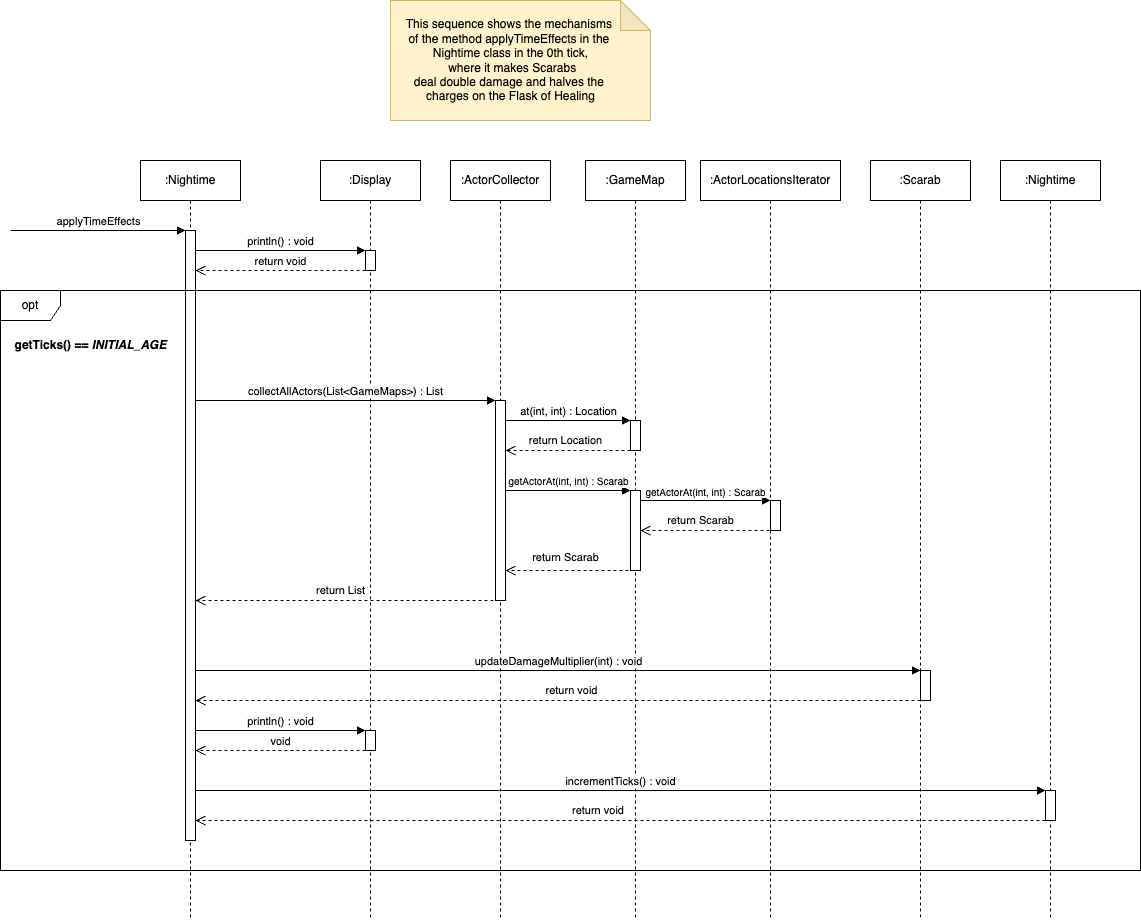

The diagram above was exported from draw.io. Its source (the exported page's mxGraphModel, read from the mxfile embedded in the PNG):
<mxGraphModel dx="1510" dy="866" grid="1" gridSize="10" guides="1" tooltips="1" connect="1" arrows="1" fold="1" page="0" pageScale="1" pageWidth="850" pageHeight="1100" math="0" shadow="0">
  <root>
    <mxCell id="0" />
    <mxCell id="1" parent="0" />
    <mxCell id="aM9ryv3xv72pqoxQDRHE-1" value=":Nightime" style="shape=umlLifeline;perimeter=lifelinePerimeter;whiteSpace=wrap;html=1;container=0;dropTarget=0;collapsible=0;recursiveResize=0;outlineConnect=0;portConstraint=eastwest;newEdgeStyle={&quot;edgeStyle&quot;:&quot;elbowEdgeStyle&quot;,&quot;elbow&quot;:&quot;vertical&quot;,&quot;curved&quot;:0,&quot;rounded&quot;:0};" parent="1" vertex="1">
      <mxGeometry x="40" y="40" width="100" height="760" as="geometry" />
    </mxCell>
    <mxCell id="aM9ryv3xv72pqoxQDRHE-2" value="" style="html=1;points=[];perimeter=orthogonalPerimeter;outlineConnect=0;targetShapes=umlLifeline;portConstraint=eastwest;newEdgeStyle={&quot;edgeStyle&quot;:&quot;elbowEdgeStyle&quot;,&quot;elbow&quot;:&quot;vertical&quot;,&quot;curved&quot;:0,&quot;rounded&quot;:0};" parent="aM9ryv3xv72pqoxQDRHE-1" vertex="1">
      <mxGeometry x="45" y="70" width="10" height="610" as="geometry" />
    </mxCell>
    <mxCell id="aM9ryv3xv72pqoxQDRHE-5" value=":Display" style="shape=umlLifeline;perimeter=lifelinePerimeter;whiteSpace=wrap;html=1;container=0;dropTarget=0;collapsible=0;recursiveResize=0;outlineConnect=0;portConstraint=eastwest;newEdgeStyle={&quot;edgeStyle&quot;:&quot;elbowEdgeStyle&quot;,&quot;elbow&quot;:&quot;vertical&quot;,&quot;curved&quot;:0,&quot;rounded&quot;:0};" parent="1" vertex="1">
      <mxGeometry x="220" y="40" width="100" height="760" as="geometry" />
    </mxCell>
    <mxCell id="aM9ryv3xv72pqoxQDRHE-6" value="" style="html=1;points=[];perimeter=orthogonalPerimeter;outlineConnect=0;targetShapes=umlLifeline;portConstraint=eastwest;newEdgeStyle={&quot;edgeStyle&quot;:&quot;elbowEdgeStyle&quot;,&quot;elbow&quot;:&quot;vertical&quot;,&quot;curved&quot;:0,&quot;rounded&quot;:0};" parent="aM9ryv3xv72pqoxQDRHE-5" vertex="1">
      <mxGeometry x="45" y="90" width="10" height="20" as="geometry" />
    </mxCell>
    <mxCell id="gcXAWOpPtDXwNF1dFm0f-27" value="" style="html=1;points=[];perimeter=orthogonalPerimeter;outlineConnect=0;targetShapes=umlLifeline;portConstraint=eastwest;newEdgeStyle={&quot;edgeStyle&quot;:&quot;elbowEdgeStyle&quot;,&quot;elbow&quot;:&quot;vertical&quot;,&quot;curved&quot;:0,&quot;rounded&quot;:0};" vertex="1" parent="aM9ryv3xv72pqoxQDRHE-5">
      <mxGeometry x="45" y="570" width="10" height="20" as="geometry" />
    </mxCell>
    <mxCell id="aM9ryv3xv72pqoxQDRHE-7" value="applyTimeEffects" style="html=1;verticalAlign=bottom;endArrow=block;edgeStyle=elbowEdgeStyle;elbow=vertical;curved=0;rounded=0;" parent="1" target="aM9ryv3xv72pqoxQDRHE-2" edge="1">
      <mxGeometry relative="1" as="geometry">
        <mxPoint x="-90" y="110" as="sourcePoint" />
        <Array as="points">
          <mxPoint x="-5" y="110" />
        </Array>
        <mxPoint x="80.00000000000011" y="110" as="targetPoint" />
      </mxGeometry>
    </mxCell>
    <mxCell id="gcXAWOpPtDXwNF1dFm0f-1" value="" style="shape=note;whiteSpace=wrap;html=1;backgroundOutline=1;darkOpacity=0.05;fillColor=#fff2cc;strokeColor=#d6b656;" vertex="1" parent="1">
      <mxGeometry x="290" y="-120" width="260" height="120" as="geometry" />
    </mxCell>
    <mxCell id="gcXAWOpPtDXwNF1dFm0f-2" value="This sequence shows the mechanisms&amp;nbsp;&lt;div&gt;of the method applyTimeEffects in the&amp;nbsp;&lt;div&gt;Nightime class in the 0th tick,&lt;/div&gt;&lt;div&gt;&amp;nbsp;where it makes Scarabs&lt;/div&gt;&lt;/div&gt;&lt;div&gt;deal double damage and halves the&amp;nbsp;&lt;/div&gt;&lt;div&gt;charges on the Flask of Healing&lt;/div&gt;" style="text;html=1;align=center;verticalAlign=middle;resizable=0;points=[];autosize=1;strokeColor=none;fillColor=none;" vertex="1" parent="1">
      <mxGeometry x="295" y="-110" width="230" height="100" as="geometry" />
    </mxCell>
    <mxCell id="gcXAWOpPtDXwNF1dFm0f-3" value=":ActorCollector" style="shape=umlLifeline;perimeter=lifelinePerimeter;whiteSpace=wrap;html=1;container=0;dropTarget=0;collapsible=0;recursiveResize=0;outlineConnect=0;portConstraint=eastwest;newEdgeStyle={&quot;edgeStyle&quot;:&quot;elbowEdgeStyle&quot;,&quot;elbow&quot;:&quot;vertical&quot;,&quot;curved&quot;:0,&quot;rounded&quot;:0};" vertex="1" parent="1">
      <mxGeometry x="350" y="40" width="100" height="760" as="geometry" />
    </mxCell>
    <mxCell id="gcXAWOpPtDXwNF1dFm0f-4" value="" style="html=1;points=[];perimeter=orthogonalPerimeter;outlineConnect=0;targetShapes=umlLifeline;portConstraint=eastwest;newEdgeStyle={&quot;edgeStyle&quot;:&quot;elbowEdgeStyle&quot;,&quot;elbow&quot;:&quot;vertical&quot;,&quot;curved&quot;:0,&quot;rounded&quot;:0};" vertex="1" parent="gcXAWOpPtDXwNF1dFm0f-3">
      <mxGeometry x="45" y="240" width="10" height="200" as="geometry" />
    </mxCell>
    <mxCell id="gcXAWOpPtDXwNF1dFm0f-5" value="println() : void" style="html=1;verticalAlign=bottom;endArrow=block;edgeStyle=elbowEdgeStyle;elbow=vertical;curved=0;rounded=0;" edge="1" parent="1" source="aM9ryv3xv72pqoxQDRHE-2" target="aM9ryv3xv72pqoxQDRHE-6">
      <mxGeometry relative="1" as="geometry">
        <mxPoint x="120" y="130" as="sourcePoint" />
        <Array as="points">
          <mxPoint x="190" y="130" />
        </Array>
        <mxPoint x="260" y="130" as="targetPoint" />
      </mxGeometry>
    </mxCell>
    <mxCell id="gcXAWOpPtDXwNF1dFm0f-6" value="return void" style="html=1;verticalAlign=bottom;endArrow=open;dashed=1;endSize=8;edgeStyle=elbowEdgeStyle;elbow=vertical;curved=0;rounded=0;" edge="1" parent="1" source="aM9ryv3xv72pqoxQDRHE-6" target="aM9ryv3xv72pqoxQDRHE-2">
      <mxGeometry relative="1" as="geometry">
        <mxPoint x="120" y="150" as="targetPoint" />
        <Array as="points">
          <mxPoint x="170" y="150" />
        </Array>
        <mxPoint x="260" y="150" as="sourcePoint" />
      </mxGeometry>
    </mxCell>
    <mxCell id="gcXAWOpPtDXwNF1dFm0f-9" value=":GameMap" style="shape=umlLifeline;perimeter=lifelinePerimeter;whiteSpace=wrap;html=1;container=0;dropTarget=0;collapsible=0;recursiveResize=0;outlineConnect=0;portConstraint=eastwest;newEdgeStyle={&quot;edgeStyle&quot;:&quot;elbowEdgeStyle&quot;,&quot;elbow&quot;:&quot;vertical&quot;,&quot;curved&quot;:0,&quot;rounded&quot;:0};" vertex="1" parent="1">
      <mxGeometry x="485" y="40" width="100" height="760" as="geometry" />
    </mxCell>
    <mxCell id="gcXAWOpPtDXwNF1dFm0f-10" value="" style="html=1;points=[];perimeter=orthogonalPerimeter;outlineConnect=0;targetShapes=umlLifeline;portConstraint=eastwest;newEdgeStyle={&quot;edgeStyle&quot;:&quot;elbowEdgeStyle&quot;,&quot;elbow&quot;:&quot;vertical&quot;,&quot;curved&quot;:0,&quot;rounded&quot;:0};" vertex="1" parent="gcXAWOpPtDXwNF1dFm0f-9">
      <mxGeometry x="45" y="260" width="10" height="30" as="geometry" />
    </mxCell>
    <mxCell id="gcXAWOpPtDXwNF1dFm0f-13" value="" style="html=1;points=[];perimeter=orthogonalPerimeter;outlineConnect=0;targetShapes=umlLifeline;portConstraint=eastwest;newEdgeStyle={&quot;edgeStyle&quot;:&quot;elbowEdgeStyle&quot;,&quot;elbow&quot;:&quot;vertical&quot;,&quot;curved&quot;:0,&quot;rounded&quot;:0};" vertex="1" parent="gcXAWOpPtDXwNF1dFm0f-9">
      <mxGeometry x="45" y="330" width="10" height="80" as="geometry" />
    </mxCell>
    <mxCell id="gcXAWOpPtDXwNF1dFm0f-11" value="at(int, int) : Location" style="html=1;verticalAlign=bottom;endArrow=block;edgeStyle=elbowEdgeStyle;elbow=vertical;curved=0;rounded=0;" edge="1" parent="1" source="gcXAWOpPtDXwNF1dFm0f-4" target="gcXAWOpPtDXwNF1dFm0f-10">
      <mxGeometry relative="1" as="geometry">
        <mxPoint x="455" y="300" as="sourcePoint" />
        <Array as="points">
          <mxPoint x="470" y="300" />
        </Array>
        <mxPoint x="505" y="300" as="targetPoint" />
      </mxGeometry>
    </mxCell>
    <mxCell id="gcXAWOpPtDXwNF1dFm0f-12" value="" style="html=1;verticalAlign=bottom;endArrow=open;dashed=1;endSize=8;edgeStyle=elbowEdgeStyle;elbow=vertical;curved=0;rounded=0;" edge="1" parent="1" source="gcXAWOpPtDXwNF1dFm0f-10" target="gcXAWOpPtDXwNF1dFm0f-4">
      <mxGeometry relative="1" as="geometry">
        <mxPoint x="445" y="330" as="targetPoint" />
        <Array as="points">
          <mxPoint x="440" y="330" />
        </Array>
        <mxPoint x="515" y="330" as="sourcePoint" />
      </mxGeometry>
    </mxCell>
    <mxCell id="gcXAWOpPtDXwNF1dFm0f-35" value="return Location" style="edgeLabel;html=1;align=center;verticalAlign=middle;resizable=0;points=[];" vertex="1" connectable="0" parent="gcXAWOpPtDXwNF1dFm0f-12">
      <mxGeometry x="0.05" y="-1" relative="1" as="geometry">
        <mxPoint y="-9" as="offset" />
      </mxGeometry>
    </mxCell>
    <mxCell id="gcXAWOpPtDXwNF1dFm0f-14" value="&lt;font style=&quot;font-size: 10px;&quot;&gt;getActorAt(int, int) : Scarab&lt;/font&gt;" style="html=1;verticalAlign=bottom;endArrow=block;edgeStyle=elbowEdgeStyle;elbow=vertical;curved=0;rounded=0;fontSize=9;" edge="1" parent="1" source="gcXAWOpPtDXwNF1dFm0f-4" target="gcXAWOpPtDXwNF1dFm0f-13">
      <mxGeometry relative="1" as="geometry">
        <mxPoint x="420" y="370" as="sourcePoint" />
        <Array as="points">
          <mxPoint x="480" y="370" />
        </Array>
        <mxPoint x="515" y="370" as="targetPoint" />
      </mxGeometry>
    </mxCell>
    <mxCell id="gcXAWOpPtDXwNF1dFm0f-15" value=":ActorLocationsIterator" style="shape=umlLifeline;perimeter=lifelinePerimeter;whiteSpace=wrap;html=1;container=0;dropTarget=0;collapsible=0;recursiveResize=0;outlineConnect=0;portConstraint=eastwest;newEdgeStyle={&quot;edgeStyle&quot;:&quot;elbowEdgeStyle&quot;,&quot;elbow&quot;:&quot;vertical&quot;,&quot;curved&quot;:0,&quot;rounded&quot;:0};" vertex="1" parent="1">
      <mxGeometry x="600" y="40" width="140" height="760" as="geometry" />
    </mxCell>
    <mxCell id="gcXAWOpPtDXwNF1dFm0f-17" value="" style="html=1;points=[];perimeter=orthogonalPerimeter;outlineConnect=0;targetShapes=umlLifeline;portConstraint=eastwest;newEdgeStyle={&quot;edgeStyle&quot;:&quot;elbowEdgeStyle&quot;,&quot;elbow&quot;:&quot;vertical&quot;,&quot;curved&quot;:0,&quot;rounded&quot;:0};" vertex="1" parent="gcXAWOpPtDXwNF1dFm0f-15">
      <mxGeometry x="70" y="340" width="10" height="30" as="geometry" />
    </mxCell>
    <mxCell id="gcXAWOpPtDXwNF1dFm0f-18" value="getActorAt(int, int) : Scarab" style="html=1;verticalAlign=bottom;endArrow=block;edgeStyle=elbowEdgeStyle;elbow=vertical;curved=0;rounded=0;fontSize=10;" edge="1" parent="1" source="gcXAWOpPtDXwNF1dFm0f-13" target="gcXAWOpPtDXwNF1dFm0f-17">
      <mxGeometry relative="1" as="geometry">
        <mxPoint x="555" y="380" as="sourcePoint" />
        <Array as="points">
          <mxPoint x="615" y="380" />
        </Array>
        <mxPoint x="665" y="380" as="targetPoint" />
      </mxGeometry>
    </mxCell>
    <mxCell id="gcXAWOpPtDXwNF1dFm0f-19" value="" style="html=1;verticalAlign=bottom;endArrow=open;dashed=1;endSize=8;edgeStyle=elbowEdgeStyle;elbow=horizontal;curved=0;rounded=0;" edge="1" parent="1" target="gcXAWOpPtDXwNF1dFm0f-13">
      <mxGeometry relative="1" as="geometry">
        <mxPoint x="555" y="410" as="targetPoint" />
        <Array as="points">
          <mxPoint x="585" y="410" />
        </Array>
        <mxPoint x="675" y="410" as="sourcePoint" />
      </mxGeometry>
    </mxCell>
    <mxCell id="gcXAWOpPtDXwNF1dFm0f-42" value="return Scarab" style="edgeLabel;html=1;align=center;verticalAlign=middle;resizable=0;points=[];" vertex="1" connectable="0" parent="gcXAWOpPtDXwNF1dFm0f-19">
      <mxGeometry x="0.1111" y="1" relative="1" as="geometry">
        <mxPoint y="-11" as="offset" />
      </mxGeometry>
    </mxCell>
    <mxCell id="gcXAWOpPtDXwNF1dFm0f-20" value="" style="html=1;verticalAlign=bottom;endArrow=open;dashed=1;endSize=8;edgeStyle=elbowEdgeStyle;elbow=vertical;curved=0;rounded=0;" edge="1" parent="1" target="gcXAWOpPtDXwNF1dFm0f-4">
      <mxGeometry relative="1" as="geometry">
        <mxPoint x="420" y="450" as="targetPoint" />
        <Array as="points">
          <mxPoint x="450" y="450" />
        </Array>
        <mxPoint x="540" y="450" as="sourcePoint" />
      </mxGeometry>
    </mxCell>
    <mxCell id="gcXAWOpPtDXwNF1dFm0f-21" value="" style="html=1;verticalAlign=bottom;endArrow=open;dashed=1;endSize=8;edgeStyle=elbowEdgeStyle;elbow=vertical;curved=0;rounded=0;" edge="1" parent="1" target="aM9ryv3xv72pqoxQDRHE-2">
      <mxGeometry relative="1" as="geometry">
        <mxPoint x="100" y="480" as="targetPoint" />
        <Array as="points">
          <mxPoint x="315" y="480" />
        </Array>
        <mxPoint x="405" y="480" as="sourcePoint" />
      </mxGeometry>
    </mxCell>
    <mxCell id="gcXAWOpPtDXwNF1dFm0f-44" value="return List" style="edgeLabel;html=1;align=center;verticalAlign=middle;resizable=0;points=[];" vertex="1" connectable="0" parent="gcXAWOpPtDXwNF1dFm0f-21">
      <mxGeometry x="0.071" y="-4" relative="1" as="geometry">
        <mxPoint y="-6" as="offset" />
      </mxGeometry>
    </mxCell>
    <mxCell id="gcXAWOpPtDXwNF1dFm0f-22" value=":Scarab" style="shape=umlLifeline;perimeter=lifelinePerimeter;whiteSpace=wrap;html=1;container=0;dropTarget=0;collapsible=0;recursiveResize=0;outlineConnect=0;portConstraint=eastwest;newEdgeStyle={&quot;edgeStyle&quot;:&quot;elbowEdgeStyle&quot;,&quot;elbow&quot;:&quot;vertical&quot;,&quot;curved&quot;:0,&quot;rounded&quot;:0};" vertex="1" parent="1">
      <mxGeometry x="770" y="40" width="100" height="760" as="geometry" />
    </mxCell>
    <mxCell id="gcXAWOpPtDXwNF1dFm0f-23" value="" style="html=1;points=[];perimeter=orthogonalPerimeter;outlineConnect=0;targetShapes=umlLifeline;portConstraint=eastwest;newEdgeStyle={&quot;edgeStyle&quot;:&quot;elbowEdgeStyle&quot;,&quot;elbow&quot;:&quot;vertical&quot;,&quot;curved&quot;:0,&quot;rounded&quot;:0};" vertex="1" parent="gcXAWOpPtDXwNF1dFm0f-22">
      <mxGeometry x="50" y="510" width="10" height="30" as="geometry" />
    </mxCell>
    <mxCell id="gcXAWOpPtDXwNF1dFm0f-25" value="updateDamageMultiplier(int) : void" style="html=1;verticalAlign=bottom;endArrow=block;edgeStyle=elbowEdgeStyle;elbow=vertical;curved=0;rounded=0;" edge="1" parent="1" source="aM9ryv3xv72pqoxQDRHE-2" target="gcXAWOpPtDXwNF1dFm0f-23">
      <mxGeometry relative="1" as="geometry">
        <mxPoint x="100" y="550" as="sourcePoint" />
        <Array as="points">
          <mxPoint x="210" y="550" />
        </Array>
        <mxPoint x="410" y="550" as="targetPoint" />
      </mxGeometry>
    </mxCell>
    <mxCell id="gcXAWOpPtDXwNF1dFm0f-26" value="" style="html=1;verticalAlign=bottom;endArrow=open;dashed=1;endSize=8;edgeStyle=elbowEdgeStyle;elbow=vertical;curved=0;rounded=0;" edge="1" parent="1" source="gcXAWOpPtDXwNF1dFm0f-23" target="aM9ryv3xv72pqoxQDRHE-2">
      <mxGeometry relative="1" as="geometry">
        <mxPoint x="100" y="580" as="targetPoint" />
        <Array as="points">
          <mxPoint x="675" y="580" />
        </Array>
        <mxPoint x="765" y="580" as="sourcePoint" />
      </mxGeometry>
    </mxCell>
    <mxCell id="gcXAWOpPtDXwNF1dFm0f-45" value="return void" style="edgeLabel;html=1;align=center;verticalAlign=middle;resizable=0;points=[];" vertex="1" connectable="0" parent="gcXAWOpPtDXwNF1dFm0f-26">
      <mxGeometry x="-0.051" y="-1" relative="1" as="geometry">
        <mxPoint x="-6" y="-9" as="offset" />
      </mxGeometry>
    </mxCell>
    <mxCell id="gcXAWOpPtDXwNF1dFm0f-28" value="println() : void" style="html=1;verticalAlign=bottom;endArrow=block;edgeStyle=elbowEdgeStyle;elbow=vertical;curved=0;rounded=0;" edge="1" parent="1" source="aM9ryv3xv72pqoxQDRHE-2" target="gcXAWOpPtDXwNF1dFm0f-27">
      <mxGeometry relative="1" as="geometry">
        <mxPoint x="100" y="610" as="sourcePoint" />
        <Array as="points">
          <mxPoint x="200" y="610" />
        </Array>
        <mxPoint x="265" y="610" as="targetPoint" />
      </mxGeometry>
    </mxCell>
    <mxCell id="gcXAWOpPtDXwNF1dFm0f-29" value="void" style="html=1;verticalAlign=bottom;endArrow=open;dashed=1;endSize=8;edgeStyle=elbowEdgeStyle;elbow=vertical;curved=0;rounded=0;" edge="1" parent="1" source="gcXAWOpPtDXwNF1dFm0f-27" target="aM9ryv3xv72pqoxQDRHE-2">
      <mxGeometry relative="1" as="geometry">
        <mxPoint x="100" y="630" as="targetPoint" />
        <Array as="points">
          <mxPoint x="170" y="630" />
        </Array>
        <mxPoint x="265" y="630" as="sourcePoint" />
      </mxGeometry>
    </mxCell>
    <mxCell id="gcXAWOpPtDXwNF1dFm0f-30" value=":Nightime" style="shape=umlLifeline;perimeter=lifelinePerimeter;whiteSpace=wrap;html=1;container=0;dropTarget=0;collapsible=0;recursiveResize=0;outlineConnect=0;portConstraint=eastwest;newEdgeStyle={&quot;edgeStyle&quot;:&quot;elbowEdgeStyle&quot;,&quot;elbow&quot;:&quot;vertical&quot;,&quot;curved&quot;:0,&quot;rounded&quot;:0};" vertex="1" parent="1">
      <mxGeometry x="900" y="40" width="100" height="760" as="geometry" />
    </mxCell>
    <mxCell id="gcXAWOpPtDXwNF1dFm0f-31" value="" style="html=1;points=[];perimeter=orthogonalPerimeter;outlineConnect=0;targetShapes=umlLifeline;portConstraint=eastwest;newEdgeStyle={&quot;edgeStyle&quot;:&quot;elbowEdgeStyle&quot;,&quot;elbow&quot;:&quot;vertical&quot;,&quot;curved&quot;:0,&quot;rounded&quot;:0};" vertex="1" parent="gcXAWOpPtDXwNF1dFm0f-30">
      <mxGeometry x="45" y="630" width="10" height="30" as="geometry" />
    </mxCell>
    <mxCell id="gcXAWOpPtDXwNF1dFm0f-32" value="incrementTicks() : void" style="html=1;verticalAlign=bottom;endArrow=block;edgeStyle=elbowEdgeStyle;elbow=vertical;curved=0;rounded=0;" edge="1" parent="1" source="aM9ryv3xv72pqoxQDRHE-2" target="gcXAWOpPtDXwNF1dFm0f-31">
      <mxGeometry relative="1" as="geometry">
        <mxPoint x="100" y="670" as="sourcePoint" />
        <Array as="points">
          <mxPoint x="220" y="670" />
        </Array>
        <mxPoint x="830" y="670" as="targetPoint" />
      </mxGeometry>
    </mxCell>
    <mxCell id="gcXAWOpPtDXwNF1dFm0f-33" value="" style="html=1;verticalAlign=bottom;endArrow=open;dashed=1;endSize=8;edgeStyle=elbowEdgeStyle;elbow=vertical;curved=0;rounded=0;" edge="1" parent="1" source="gcXAWOpPtDXwNF1dFm0f-31" target="aM9ryv3xv72pqoxQDRHE-2">
      <mxGeometry relative="1" as="geometry">
        <mxPoint x="100" y="700" as="targetPoint" />
        <Array as="points">
          <mxPoint x="750" y="700" />
        </Array>
        <mxPoint x="895" y="700" as="sourcePoint" />
      </mxGeometry>
    </mxCell>
    <mxCell id="gcXAWOpPtDXwNF1dFm0f-46" value="return void&amp;nbsp;" style="edgeLabel;html=1;align=center;verticalAlign=middle;resizable=0;points=[];" vertex="1" connectable="0" parent="gcXAWOpPtDXwNF1dFm0f-33">
      <mxGeometry x="0.0386" y="-1" relative="1" as="geometry">
        <mxPoint x="-6" y="-9" as="offset" />
      </mxGeometry>
    </mxCell>
    <mxCell id="gcXAWOpPtDXwNF1dFm0f-37" value="collectAllActors(List&amp;lt;GameMaps&amp;gt;) : List" style="html=1;verticalAlign=bottom;endArrow=block;edgeStyle=elbowEdgeStyle;elbow=vertical;curved=0;rounded=0;" edge="1" parent="1" source="aM9ryv3xv72pqoxQDRHE-2" target="gcXAWOpPtDXwNF1dFm0f-4">
      <mxGeometry relative="1" as="geometry">
        <mxPoint x="130" y="280" as="sourcePoint" />
        <Array as="points">
          <mxPoint x="140" y="280" />
        </Array>
        <mxPoint x="370" y="280" as="targetPoint" />
        <mxPoint as="offset" />
      </mxGeometry>
    </mxCell>
    <mxCell id="gcXAWOpPtDXwNF1dFm0f-40" value="opt" style="shape=umlFrame;whiteSpace=wrap;html=1;pointerEvents=0;" vertex="1" parent="1">
      <mxGeometry x="-100" y="170" width="1140" height="580" as="geometry" />
    </mxCell>
    <mxCell id="gcXAWOpPtDXwNF1dFm0f-41" value="&lt;b&gt;getTicks() == &lt;i&gt;INITIAL_AGE&lt;/i&gt;&lt;/b&gt;" style="text;html=1;align=center;verticalAlign=middle;resizable=0;points=[];autosize=1;strokeColor=none;fillColor=none;" vertex="1" parent="1">
      <mxGeometry x="-100" y="210" width="180" height="30" as="geometry" />
    </mxCell>
    <mxCell id="gcXAWOpPtDXwNF1dFm0f-43" value="return Scarab" style="edgeLabel;html=1;align=center;verticalAlign=middle;resizable=0;points=[];" vertex="1" connectable="0" parent="1">
      <mxGeometry x="740" y="360" as="geometry">
        <mxPoint x="-275" y="77" as="offset" />
      </mxGeometry>
    </mxCell>
  </root>
</mxGraphModel>